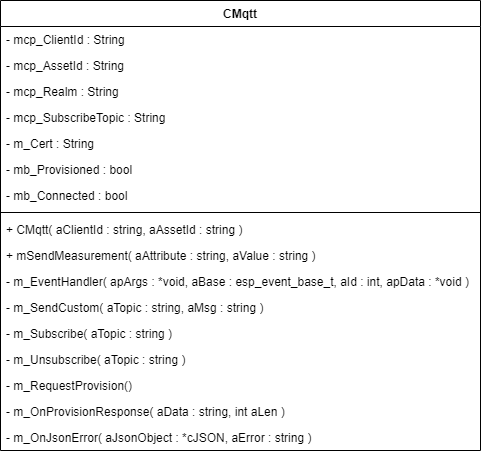

The diagram above was exported from draw.io. Its source (the exported page's mxGraphModel, read from the mxfile embedded in the PNG):
<mxGraphModel dx="1889" dy="493" grid="1" gridSize="10" guides="1" tooltips="1" connect="1" arrows="1" fold="1" page="1" pageScale="1" pageWidth="850" pageHeight="1100" math="0" shadow="0">
  <root>
    <mxCell id="0" />
    <mxCell id="1" parent="0" />
    <mxCell id="6" value="CMqtt" style="swimlane;fontStyle=1;align=center;verticalAlign=top;childLayout=stackLayout;horizontal=1;startSize=26;horizontalStack=0;resizeParent=1;resizeParentMax=0;resizeLast=0;collapsible=1;marginBottom=0;" parent="1" vertex="1">
      <mxGeometry x="240" y="420" width="480" height="450" as="geometry" />
    </mxCell>
    <mxCell id="7" value="- mcp_ClientId : String" style="text;strokeColor=none;fillColor=none;align=left;verticalAlign=top;spacingLeft=4;spacingRight=4;overflow=hidden;rotatable=0;points=[[0,0.5],[1,0.5]];portConstraint=eastwest;" parent="6" vertex="1">
      <mxGeometry y="26" width="480" height="26" as="geometry" />
    </mxCell>
    <mxCell id="10" value="- mcp_AssetId : String" style="text;strokeColor=none;fillColor=none;align=left;verticalAlign=top;spacingLeft=4;spacingRight=4;overflow=hidden;rotatable=0;points=[[0,0.5],[1,0.5]];portConstraint=eastwest;" parent="6" vertex="1">
      <mxGeometry y="52" width="480" height="26" as="geometry" />
    </mxCell>
    <mxCell id="11" value="- mcp_Realm : String" style="text;strokeColor=none;fillColor=none;align=left;verticalAlign=top;spacingLeft=4;spacingRight=4;overflow=hidden;rotatable=0;points=[[0,0.5],[1,0.5]];portConstraint=eastwest;" parent="6" vertex="1">
      <mxGeometry y="78" width="480" height="26" as="geometry" />
    </mxCell>
    <mxCell id="18" value="- mcp_SubscribeTopic : String" style="text;strokeColor=none;fillColor=none;align=left;verticalAlign=top;spacingLeft=4;spacingRight=4;overflow=hidden;rotatable=0;points=[[0,0.5],[1,0.5]];portConstraint=eastwest;" parent="6" vertex="1">
      <mxGeometry y="104" width="480" height="26" as="geometry" />
    </mxCell>
    <mxCell id="19" value="- m_Cert : String" style="text;strokeColor=none;fillColor=none;align=left;verticalAlign=top;spacingLeft=4;spacingRight=4;overflow=hidden;rotatable=0;points=[[0,0.5],[1,0.5]];portConstraint=eastwest;" parent="6" vertex="1">
      <mxGeometry y="130" width="480" height="26" as="geometry" />
    </mxCell>
    <mxCell id="20" value="- mb_Provisioned : bool" style="text;strokeColor=none;fillColor=none;align=left;verticalAlign=top;spacingLeft=4;spacingRight=4;overflow=hidden;rotatable=0;points=[[0,0.5],[1,0.5]];portConstraint=eastwest;" parent="6" vertex="1">
      <mxGeometry y="156" width="480" height="26" as="geometry" />
    </mxCell>
    <mxCell id="21" value="- mb_Connected : bool" style="text;strokeColor=none;fillColor=none;align=left;verticalAlign=top;spacingLeft=4;spacingRight=4;overflow=hidden;rotatable=0;points=[[0,0.5],[1,0.5]];portConstraint=eastwest;" parent="6" vertex="1">
      <mxGeometry y="182" width="480" height="26" as="geometry" />
    </mxCell>
    <mxCell id="8" value="" style="line;strokeWidth=1;fillColor=none;align=left;verticalAlign=middle;spacingTop=-1;spacingLeft=3;spacingRight=3;rotatable=0;labelPosition=right;points=[];portConstraint=eastwest;" parent="6" vertex="1">
      <mxGeometry y="208" width="480" height="8" as="geometry" />
    </mxCell>
    <mxCell id="9" value="+ CMqtt( aClientId : string, aAssetId : string )" style="text;strokeColor=none;fillColor=none;align=left;verticalAlign=top;spacingLeft=4;spacingRight=4;overflow=hidden;rotatable=0;points=[[0,0.5],[1,0.5]];portConstraint=eastwest;" parent="6" vertex="1">
      <mxGeometry y="216" width="480" height="26" as="geometry" />
    </mxCell>
    <mxCell id="15" value="+ mSendMeasurement( aAttribute : string, aValue : string )" style="text;strokeColor=none;fillColor=none;align=left;verticalAlign=top;spacingLeft=4;spacingRight=4;overflow=hidden;rotatable=0;points=[[0,0.5],[1,0.5]];portConstraint=eastwest;" parent="6" vertex="1">
      <mxGeometry y="242" width="480" height="26" as="geometry" />
    </mxCell>
    <mxCell id="12" value="- m_EventHandler( apArgs : *void, aBase : esp_event_base_t, aId : int, apData : *void )" style="text;strokeColor=none;fillColor=none;align=left;verticalAlign=top;spacingLeft=4;spacingRight=4;overflow=hidden;rotatable=0;points=[[0,0.5],[1,0.5]];portConstraint=eastwest;" parent="6" vertex="1">
      <mxGeometry y="268" width="480" height="26" as="geometry" />
    </mxCell>
    <mxCell id="13" value="- m_SendCustom( aTopic : string, aMsg : string )" style="text;strokeColor=none;fillColor=none;align=left;verticalAlign=top;spacingLeft=4;spacingRight=4;overflow=hidden;rotatable=0;points=[[0,0.5],[1,0.5]];portConstraint=eastwest;" parent="6" vertex="1">
      <mxGeometry y="294" width="480" height="26" as="geometry" />
    </mxCell>
    <mxCell id="16" value="- m_Subscribe( aTopic : string )" style="text;strokeColor=none;fillColor=none;align=left;verticalAlign=top;spacingLeft=4;spacingRight=4;overflow=hidden;rotatable=0;points=[[0,0.5],[1,0.5]];portConstraint=eastwest;" parent="6" vertex="1">
      <mxGeometry y="320" width="480" height="26" as="geometry" />
    </mxCell>
    <mxCell id="17" value="- m_Unsubscribe( aTopic : string )" style="text;strokeColor=none;fillColor=none;align=left;verticalAlign=top;spacingLeft=4;spacingRight=4;overflow=hidden;rotatable=0;points=[[0,0.5],[1,0.5]];portConstraint=eastwest;" parent="6" vertex="1">
      <mxGeometry y="346" width="480" height="26" as="geometry" />
    </mxCell>
    <mxCell id="22" value="- m_RequestProvision()" style="text;strokeColor=none;fillColor=none;align=left;verticalAlign=top;spacingLeft=4;spacingRight=4;overflow=hidden;rotatable=0;points=[[0,0.5],[1,0.5]];portConstraint=eastwest;" parent="6" vertex="1">
      <mxGeometry y="372" width="480" height="26" as="geometry" />
    </mxCell>
    <mxCell id="23" value="- m_OnProvisionResponse( aData : string, int aLen )" style="text;strokeColor=none;fillColor=none;align=left;verticalAlign=top;spacingLeft=4;spacingRight=4;overflow=hidden;rotatable=0;points=[[0,0.5],[1,0.5]];portConstraint=eastwest;" parent="6" vertex="1">
      <mxGeometry y="398" width="480" height="26" as="geometry" />
    </mxCell>
    <mxCell id="24" value="- m_OnJsonError( aJsonObject : *cJSON, aError : string )" style="text;strokeColor=none;fillColor=none;align=left;verticalAlign=top;spacingLeft=4;spacingRight=4;overflow=hidden;rotatable=0;points=[[0,0.5],[1,0.5]];portConstraint=eastwest;" parent="6" vertex="1">
      <mxGeometry y="424" width="480" height="26" as="geometry" />
    </mxCell>
  </root>
</mxGraphModel>